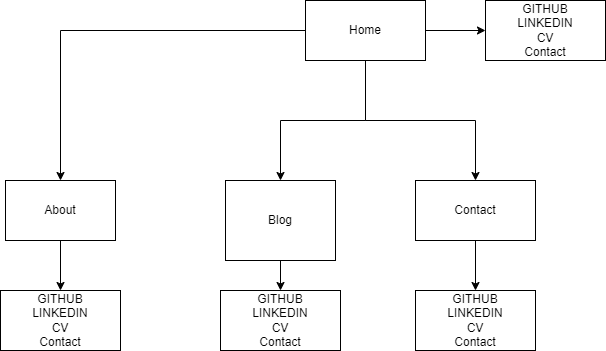

The diagram above was exported from draw.io. Its source (the exported page's mxGraphModel, read from the mxfile embedded in the PNG):
<mxGraphModel dx="1221" dy="618" grid="1" gridSize="10" guides="1" tooltips="1" connect="1" arrows="1" fold="1" page="1" pageScale="1" pageWidth="850" pageHeight="1100" math="0" shadow="0">
  <root>
    <mxCell id="0" />
    <mxCell id="1" parent="0" />
    <mxCell id="hIM5Cs0XT5hiznz_um8c-7" style="edgeStyle=orthogonalEdgeStyle;rounded=0;orthogonalLoop=1;jettySize=auto;html=1;entryX=0.5;entryY=0;entryDx=0;entryDy=0;" edge="1" parent="1" source="MvOszZ5ZwfZY-3QaPQkF-1" target="MvOszZ5ZwfZY-3QaPQkF-8">
      <mxGeometry relative="1" as="geometry" />
    </mxCell>
    <mxCell id="hIM5Cs0XT5hiznz_um8c-8" value="" style="edgeStyle=orthogonalEdgeStyle;rounded=0;orthogonalLoop=1;jettySize=auto;html=1;" edge="1" parent="1" source="MvOszZ5ZwfZY-3QaPQkF-1" target="MvOszZ5ZwfZY-3QaPQkF-10">
      <mxGeometry relative="1" as="geometry" />
    </mxCell>
    <mxCell id="hIM5Cs0XT5hiznz_um8c-9" style="edgeStyle=orthogonalEdgeStyle;rounded=0;orthogonalLoop=1;jettySize=auto;html=1;entryX=0.5;entryY=0;entryDx=0;entryDy=0;" edge="1" parent="1" source="MvOszZ5ZwfZY-3QaPQkF-1" target="MvOszZ5ZwfZY-3QaPQkF-3">
      <mxGeometry relative="1" as="geometry" />
    </mxCell>
    <mxCell id="hIM5Cs0XT5hiznz_um8c-10" style="edgeStyle=orthogonalEdgeStyle;rounded=0;orthogonalLoop=1;jettySize=auto;html=1;entryX=0.5;entryY=0;entryDx=0;entryDy=0;" edge="1" parent="1" source="MvOszZ5ZwfZY-3QaPQkF-1" target="MvOszZ5ZwfZY-3QaPQkF-7">
      <mxGeometry relative="1" as="geometry" />
    </mxCell>
    <mxCell id="MvOszZ5ZwfZY-3QaPQkF-1" value="Home" style="rounded=0;whiteSpace=wrap;html=1;" parent="1" vertex="1">
      <mxGeometry x="370" y="60" width="120" height="60" as="geometry" />
    </mxCell>
    <mxCell id="hIM5Cs0XT5hiznz_um8c-1" value="" style="edgeStyle=orthogonalEdgeStyle;rounded=0;orthogonalLoop=1;jettySize=auto;html=1;" edge="1" parent="1" source="MvOszZ5ZwfZY-3QaPQkF-3" target="MvOszZ5ZwfZY-3QaPQkF-13">
      <mxGeometry relative="1" as="geometry" />
    </mxCell>
    <mxCell id="MvOszZ5ZwfZY-3QaPQkF-3" value="Blog" style="whiteSpace=wrap;html=1;rounded=0;" parent="1" vertex="1">
      <mxGeometry x="290" y="240" width="110" height="80" as="geometry" />
    </mxCell>
    <mxCell id="hIM5Cs0XT5hiznz_um8c-6" style="edgeStyle=orthogonalEdgeStyle;rounded=0;orthogonalLoop=1;jettySize=auto;html=1;exitX=0.5;exitY=1;exitDx=0;exitDy=0;entryX=0.5;entryY=0;entryDx=0;entryDy=0;" edge="1" parent="1" source="MvOszZ5ZwfZY-3QaPQkF-7" target="MvOszZ5ZwfZY-3QaPQkF-16">
      <mxGeometry relative="1" as="geometry" />
    </mxCell>
    <mxCell id="MvOszZ5ZwfZY-3QaPQkF-7" value="About" style="whiteSpace=wrap;html=1;rounded=0;" parent="1" vertex="1">
      <mxGeometry x="70" y="240" width="110" height="60" as="geometry" />
    </mxCell>
    <mxCell id="hIM5Cs0XT5hiznz_um8c-5" style="edgeStyle=orthogonalEdgeStyle;rounded=0;orthogonalLoop=1;jettySize=auto;html=1;entryX=0.5;entryY=0;entryDx=0;entryDy=0;" edge="1" parent="1" source="MvOszZ5ZwfZY-3QaPQkF-8" target="MvOszZ5ZwfZY-3QaPQkF-11">
      <mxGeometry relative="1" as="geometry" />
    </mxCell>
    <mxCell id="MvOszZ5ZwfZY-3QaPQkF-8" value="Contact" style="whiteSpace=wrap;html=1;rounded=0;" parent="1" vertex="1">
      <mxGeometry x="480" y="240" width="120" height="60" as="geometry" />
    </mxCell>
    <mxCell id="MvOszZ5ZwfZY-3QaPQkF-10" value="GITHUB&lt;br&gt;LINKEDIN&lt;br&gt;CV&lt;br&gt;Contact" style="rounded=0;whiteSpace=wrap;html=1;" parent="1" vertex="1">
      <mxGeometry x="550" y="60" width="120" height="60" as="geometry" />
    </mxCell>
    <mxCell id="MvOszZ5ZwfZY-3QaPQkF-11" value="GITHUB&lt;br&gt;LINKEDIN&lt;br&gt;CV&lt;br&gt;Contact" style="rounded=0;whiteSpace=wrap;html=1;" parent="1" vertex="1">
      <mxGeometry x="480" y="350" width="120" height="60" as="geometry" />
    </mxCell>
    <mxCell id="MvOszZ5ZwfZY-3QaPQkF-13" value="GITHUB&lt;br&gt;LINKEDIN&lt;br&gt;CV&lt;br&gt;Contact" style="rounded=0;whiteSpace=wrap;html=1;" parent="1" vertex="1">
      <mxGeometry x="285" y="350" width="120" height="60" as="geometry" />
    </mxCell>
    <mxCell id="MvOszZ5ZwfZY-3QaPQkF-16" value="GITHUB&lt;br&gt;LINKEDIN&lt;br&gt;CV&lt;br&gt;Contact" style="rounded=0;whiteSpace=wrap;html=1;" parent="1" vertex="1">
      <mxGeometry x="65" y="350" width="120" height="60" as="geometry" />
    </mxCell>
  </root>
</mxGraphModel>